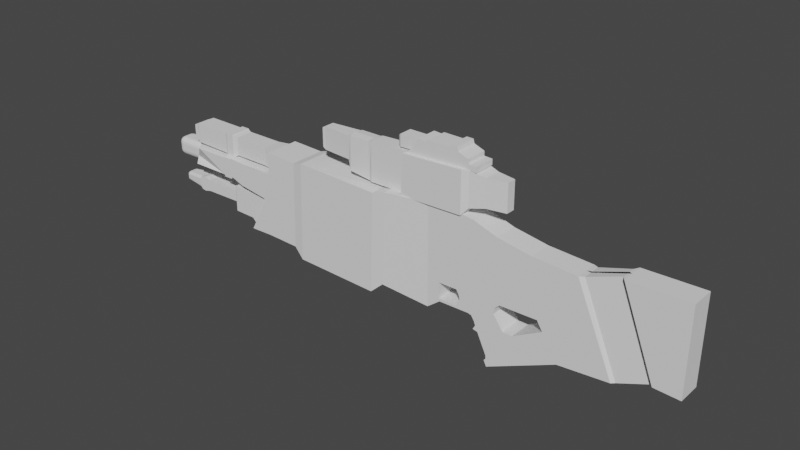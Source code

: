 # Source: Standard.blend  (saved by Blender 2.82.7; exported with 4.5.12 LTS)
import bpy
from mathutils import Matrix  # noqa: F401  (used for matrix-valued properties, if any)

bpy.ops.wm.read_factory_settings(use_empty=True)
scene = bpy.context.scene
scene.name = 'Scene'

# ---- collections
col_collection = bpy.data.collections.new('Collection'); scene.collection.children.link(col_collection)
col_refe = bpy.data.collections.new('Refe'); scene.collection.children.link(col_refe)

# ---- world
world_world = bpy.data.worlds.new('World'); scene.world = world_world
world_world.use_nodes = True; world_world.node_tree.nodes.clear()
_N = world_world.node_tree.nodes; _L = world_world.node_tree.links
n0 = _N.new('ShaderNodeOutputWorld'); n0.name = 'World Output'; n0.location = (300, 300)
n1 = _N.new('ShaderNodeBackground'); n1.name = 'Background'; n1.location = (10, 300)
n1.inputs[0].default_value = (0.05088, 0.05088, 0.05088, 1.0)
_L.new(n1.outputs[0], n0.inputs[0])
n0.is_active_output = True
world_world.color = (0.05088, 0.05088, 0.05088)
world_world.use_sun_shadow = False
world_world.sun_shadow_jitter_overblur = 0.0

# ---- meshes
me_vert_001 = bpy.data.meshes.new('Vert.001')
me_vert_001.from_pydata([(-0.685, 1.454, -0.001701), (-0.685, 1.611, -0.001701), (-0.6591, 1.437, -0.001701), (-0.6591, 1.627, -0.001701), (-0.4052, 1.437, 0.0002478), (-0.4052, 1.627, -0.001701), (-0.396, 1.384, 0.009081), (-0.3956, 1.639, 0.0002478), (-0.2158, 1.34, 0.005267), (-0.2089, 1.639, 0.0002478), (-0.1832, 1.32, 0.0002478), (-0.1832, 1.641, 0.0002478), (0.1389, 1.324, 0.0002478), (0.1451, 1.656, 0.0002478), (0.6649, 1.335, 0.0002478), (0.6634, 1.678, 0.0002478), (0.7161, 1.397, 0.0002478), (0.995, 1.651, 0.0002478), (0.841, 1.651, 0.0002478), (0.842, 1.424, 0.0002478), (0.7149, 1.678, 0.0002478), (0.996, 1.424, 0.0002478), (0.1855, 1.673, 0.0002478), (0.08129, 1.668, 0.0002478), (0.08129, 1.766, 0.0002478), (0.05796, 1.684, 0.0002478), (0.2555, 1.766, 0.0002478), (0.05796, 1.75, 0.0002478), (0.2664, 1.791, 0.0002478), (0.338, 1.786, 0.0002478), (0.3535, 1.802, 0.0002478), (0.5356, 1.8, 0.0002478), (0.548, 1.822, 0.0002478), (0.6056, 1.822, 0.0002478), (0.6149, 1.789, 0.0002478), (0.7005, 1.757, 0.0002478), (0.7005, 1.721, 0.0002478), (0.7689, 1.718, 0.0002478), (0.7689, 1.673, 0.0002478), (0.1389, 1.324, 0.07624), (0.1451, 1.656, 0.07624), (0.6649, 1.335, 0.07624), (0.6634, 1.678, 0.07624), (0.7161, 1.397, 0.06172), (0.7149, 1.678, 0.06172), (-0.1832, 1.32, 0.04437), (-0.1832, 1.641, 0.04437), (0.1389, 1.324, 0.04437), (0.1451, 1.656, 0.04437), (0.841, 1.651, 0.04437), (0.842, 1.424, 0.04437), (0.995, 1.651, 0.025), (0.996, 1.424, 0.025), (-0.4052, 1.437, 0.04309), (-0.4052, 1.627, 0.04309), (-0.3771, 1.359, 0.05152), (-0.3837, 1.633, 0.0445), (-0.2118, 1.321, 0.03635), (-0.2125, 1.633, 0.0445), (-0.6591, 1.437, 0.02772), (-0.6591, 1.627, 0.02772), (-0.685, 1.454, 0.02772), (-0.685, 1.611, 0.02772), (0.1451, 1.656, 0.06013), (0.6634, 1.678, 0.06013), (0.7149, 1.678, 0.06013), (0.1855, 1.673, 0.06013), (0.2555, 1.766, 0.06013), (0.2664, 1.791, 0.06013), (0.338, 1.786, 0.06013), (0.3535, 1.802, 0.06013), (0.5356, 1.8, 0.06013), (0.548, 1.822, 0.06013), (0.6056, 1.822, 0.06013), (0.6149, 1.789, 0.06013), (0.7005, 1.757, 0.06013), (0.7005, 1.721, 0.06013), (0.7689, 1.718, 0.06013), (0.7689, 1.673, 0.06013), (0.1855, 1.673, 0.03623), (0.08129, 1.668, 0.03623), (0.08129, 1.766, 0.03623), (0.2555, 1.766, 0.03623), (0.05796, 1.684, 0.02601), (0.05796, 1.75, 0.02601), (-0.01579, 0.553, 0.0), (0.006432, 1.321, 0.0), (0.4872, 0.5753, 0.0), (0.6271, 1.344, 0.0), (0.7447, 0.5781, 0.0), (0.7686, 1.327, 0.0), (0.9197, 0.1953, 0.0), (0.968, 1.261, 0.0), (1.91, 0.4968, 0.0), (1.608, 1.194, 0.0), (2.412, 0.5868, 0.0), (2.415, 1.297, 0.0), (0.3721, 1.338, 0.0), (0.3785, 0.4916, 0.0), (1.25, 1.214, 0.0), (1.493, 0.4623, 0.0), (1.932, 1.289, 0.0), (2.203, 0.598, 0.0), (-0.12, 0.4584, 0.0), (-0.09583, 1.293, 0.0), (-0.8394, 0.481, 0.0), (-0.8152, 1.316, 0.0), (-0.9249, 0.5626, 0.0), (-0.9038, 1.292, 0.0), (-1.202, 0.5723, 0.0), (-1.181, 1.302, 0.0), (-1.263, 1.108, 0.0), (-1.187, 1.119, 0.0), (-1.407, 0.5675, 0.0), (-1.291, 1.293, 0.0), (-1.296, 1.134, 0.0), (-1.611, 1.293, 0.0), (-1.615, 1.134, 0.0), (-1.256, 0.8684, 0.0), (-1.259, 0.8438, 0.0), (-1.536, 1.106, 0.0), (-1.531, 0.909, 0.0), (-1.645, 1.114, 0.0), (-1.643, 0.9517, 0.0), (-1.724, 1.308, 0.0), (-1.653, 1.308, 0.0), (-1.465, 0.6256, 0.0), (-1.462, 0.8438, 0.0), (-1.652, 0.6303, 0.0), (-1.649, 0.8584, 0.0), (-1.68, 0.7, 0.0), (-1.679, 0.7888, 0.0), (-2.012, 0.7, 0.0), (-2.011, 0.7888, 0.0), (-2.067, 0.6864, 0.0), (-2.066, 0.8023, 0.0), (-2.119, 0.6964, 0.0), (-2.118, 0.7924, 0.0), (-1.643, 1.302, 0.0), (-1.654, 0.9332, 0.0), (-1.656, 1.107, 0.0), (1.011, 0.7433, 0.0), (1.32, 0.7478, 0.0), (1.367, 0.6716, 0.0), (1.127, 0.5394, 0.0), (1.045, 0.5394, 0.0), (0.9639, 0.6559, 0.0), (0.9706, 0.7074, 0.0), (0.8971, 0.2424, 0.0), (0.7908, 0.4632, 0.0), (0.773, 0.5703, 0.0), (0.7981, 0.5327, 0.0), (0.8115, 0.4991, 0.0), (0.8317, 0.4543, 0.0), (0.9115, 0.2851, 0.0), (0.9124, 0.2599, 0.0), (0.4911, 0.5969, 0.0), (0.5155, 0.7309, 0.0), (0.6364, 0.7319, 0.0), (0.6558, 0.7006, 0.0), (0.6664, 0.6637, 0.0), (0.6333, 0.5975, 0.0), (0.4801, 0.7306, 0.0), (0.4807, 0.5968, 0.0), (-1.725, 0.9332, 0.0), (-1.727, 1.107, 0.0), (-1.74, 1.295, 0.0), (-1.74, 0.9508, 0.0), (-1.738, 1.101, 0.0), (-2.076, 1.296, 0.0), (-2.122, 0.9508, 8.502e-10), (-2.081, 1.101, -8.357e-10), (-2.091, 1.276, 0.0), (-2.09, 1.149, 0.0), (-2.123, 1.275, 0.0), (-2.122, 1.147, 0.0), (-2.075, 1.132, 0.0), (-2.084, 1.15, 0.0), (-1.739, 1.123, 0.0), (-1.783, 1.126, 0.0), (0.5155, 0.7309, 0.06498), (0.6271, 1.344, 0.06498), (0.3721, 1.338, 0.06498), (0.7447, 0.5781, 0.06498), (0.7686, 1.327, 0.06498), (0.4872, 0.5753, 0.06498), (0.9197, 0.1953, 0.06498), (0.968, 1.261, 0.06498), (1.91, 0.4968, 0.06498), (1.608, 1.194, 0.06498), (1.25, 1.214, 0.06498), (1.493, 0.4623, 0.06498), (2.412, 0.5868, 0.06498), (2.415, 1.297, 0.06498), (1.932, 1.289, 0.06498), (0.3785, 0.4916, 0.06498), (2.203, 0.598, 0.06498), (1.011, 0.7433, 0.06498), (1.32, 0.7478, 0.06498), (1.367, 0.6716, 0.06498), (1.127, 0.5394, 0.06498), (1.045, 0.5394, 0.06498), (0.9639, 0.6559, 0.06498), (0.9706, 0.7074, 0.06498), (0.8971, 0.2424, 0.06498), (0.773, 0.5703, 0.06498), (0.7981, 0.5327, 0.06498), (0.8115, 0.4991, 0.06498), (0.7908, 0.4632, 0.06498), (0.8317, 0.4543, 0.06498), (0.9115, 0.2851, 0.06498), (0.9124, 0.2599, 0.06498), (0.4911, 0.5969, 0.06498), (0.6364, 0.7319, 0.06498), (0.6558, 0.7006, 0.06498), (0.6664, 0.6637, 0.06498), (0.6333, 0.5975, 0.06498), (0.4801, 0.7306, 0.06498), (0.4807, 0.5968, 0.06498), (-0.01579, 0.553, 0.09748), (0.006432, 1.321, 0.09748), (-0.12, 0.4584, 0.1049), (-0.09583, 1.293, 0.1049), (-0.8394, 0.481, 0.1049), (-0.8152, 1.316, 0.1049), (-0.9249, 0.5626, 0.09748), (-0.9038, 1.292, 0.09748), (-1.187, 1.119, 0.09748), (-1.181, 1.302, 0.09748), (-1.202, 0.5723, 0.09748), (-1.256, 0.8684, 0.09748), (-1.263, 1.108, 0.09748), (-1.407, 0.5675, 0.09748), (-1.259, 0.8438, 0.09748), (-1.187, 1.119, 0.05437), (-1.181, 1.302, 0.05437), (-1.296, 1.134, 0.0482), (-1.291, 1.293, 0.0482), (-1.615, 1.134, 0.0482), (-1.611, 1.293, 0.0482), (-1.727, 1.107, 0.05699), (-1.724, 1.308, 0.05699), (-1.653, 1.308, 0.05699), (-1.643, 1.302, 0.05437), (-1.645, 1.114, 0.05437), (-1.656, 1.107, 0.05699), (-1.739, 1.123, 0.05437), (-1.74, 1.295, 0.05437), (-1.738, 1.101, 0.05437), (-2.075, 1.132, 0.05437), (-2.076, 1.296, 0.05437), (-2.09, 1.149, 0.05015), (-2.091, 1.276, 0.05015), (-2.084, 1.15, 0.05437), (-2.122, 1.147, 0.05015), (-2.123, 1.275, 0.05015), (-1.783, 1.126, 0.05437), (-1.256, 0.8684, 0.08516), (-1.263, 1.108, 0.08516), (-1.531, 0.909, 0.08516), (-1.536, 1.106, 0.08516), (-1.643, 0.9517, 0.08516), (-1.645, 1.114, 0.08516), (-1.654, 0.9332, 0.08516), (-1.656, 1.107, 0.08516), (-1.725, 0.9332, 0.08516), (-1.727, 1.107, 0.08516), (-1.74, 0.9508, 0.08516), (-1.738, 1.101, 0.08516), (-1.407, 0.5675, 0.06206), (-1.259, 0.8438, 0.06206), (-1.465, 0.6256, 0.06206), (-1.462, 0.8438, 0.06206), (-1.652, 0.6303, 0.06206), (-1.649, 0.8584, 0.06206), (-1.68, 0.7, 0.04682), (-1.679, 0.7888, 0.04682), (-2.007, 0.6952, 0.04682), (-2.005, 0.7935, 0.04682), (-2.068, 0.6802, 0.04682), (-2.066, 0.8085, 0.04682), (2.189, 0.5934, -0.005261), (1.938, 0.5005, 0.006658), (1.646, 1.196, 0.006658), (1.907, 1.286, 0.009286), (2.189, 0.5934, 0.04087), (1.938, 0.5005, 0.05279), (1.646, 1.196, 0.05279), (1.907, 1.286, 0.04087), (-1.765, 0.9958, 3.455e-10), (-2.306, 0.9477, 8.847e-10), (-2.352, 0.9771, 5.546e-10), (-2.341, 0.9614, 7.305e-10), (-2.325, 0.9511, 8.464e-10), (-2.308, 1.105, -8.836e-10), (-1.766, 1.057, -3.455e-10), (-2.327, 1.102, -8.458e-10), (-2.342, 1.092, -7.303e-10), (-2.353, 1.076, -5.546e-10), (-2.122, 0.9508, 0.02194), (-2.108, 0.9999, 0.05153), (-2.073, 0.9508, 0.08516), (-2.121, 0.9545, 0.03327), (-2.118, 0.9651, 0.04287), (-2.113, 0.9811, 0.04928), (-2.094, 1.052, 0.05153), (-2.081, 1.101, 0.02194), (-2.032, 1.101, 0.08516), (-2.089, 1.071, 0.04928), (-2.085, 1.087, 0.04287), (-2.082, 1.097, 0.03327), (-2.306, 0.9477, 0.02194), (-1.765, 0.9958, 0.02194), (-2.307, 0.9966, 0.05153), (-2.325, 0.9511, 0.02194), (-2.341, 0.9614, 0.02194), (-2.306, 0.9514, 0.03327), (-2.325, 0.9556, 0.03355), (-2.338, 0.9639, 0.03296), (-2.335, 0.9679, 0.03903), (-2.352, 0.9958, 0.03327), (-2.341, 0.996, 0.04287), (-2.352, 0.9771, 0.02194), (-2.347, 0.9767, 0.03355), (-2.339, 0.9778, 0.04136), (-2.306, 0.9779, 0.04928), (-2.306, 0.962, 0.04287), (-2.325, 0.9963, 0.04928), (-2.326, 0.9771, 0.04656), (-2.324, 0.9642, 0.04136), (-2.308, 1.105, 0.02194), (-2.307, 1.056, 0.05153), (-1.766, 1.057, 0.02194), (-2.308, 1.102, 0.03327), (-2.308, 1.091, 0.04287), (-2.327, 1.102, 0.02194), (-2.327, 1.097, 0.03355), (-2.326, 1.089, 0.04136), (-2.336, 1.085, 0.03903), (-2.326, 1.057, 0.04928), (-2.342, 1.057, 0.04287), (-2.308, 1.075, 0.04928), (-2.327, 1.076, 0.04656), (-2.34, 1.075, 0.04136), (-2.353, 1.076, 0.02194), (-2.342, 1.092, 0.02194), (-2.353, 1.057, 0.03327), (-2.348, 1.076, 0.03355), (-2.34, 1.089, 0.03296), (-2.294, 0.7055, 0.0), (-1.781, 0.7286, 0.0), (-2.302, 0.7076, 0.0), (-2.309, 0.7128, 0.0), (-2.314, 0.7201, 0.0), (-1.78, 0.7601, 0.0), (-2.292, 0.7832, 0.0), (-2.313, 0.7686, 0.0), (-2.308, 0.776, 0.0), (-2.301, 0.7811, 0.0), (-2.124, 0.7132, 0.04682), (-2.122, 0.6936, 0.02517), (-2.103, 0.6871, 0.04682), (-2.124, 0.705, 0.04517), (-2.124, 0.6984, 0.04048), (-2.123, 0.6944, 0.03346), (-2.121, 0.7951, 0.02517), (-2.123, 0.7755, 0.04682), (-2.102, 0.8016, 0.04682), (-2.122, 0.7944, 0.03345), (-2.122, 0.7904, 0.04048), (-2.123, 0.7837, 0.04517), (-1.781, 0.7286, 0.01317), (-2.294, 0.7049, 0.01447), (-2.293, 0.7269, 0.03642), (-2.314, 0.7201, 0.01326), (-2.309, 0.7126, 0.01354), (-1.779, 0.7285, 0.02166), (-2.312, 0.7197, 0.02198), (-2.308, 0.7136, 0.02177), (-2.306, 0.7152, 0.02637), (-2.294, 0.7066, 0.02286), (-2.294, 0.7114, 0.02998), (-2.302, 0.7073, 0.01396), (-2.302, 0.7093, 0.02256), (-2.302, 0.7131, 0.02837), (-2.302, 0.7275, 0.03424), (-2.309, 0.7281, 0.02906), (-2.294, 0.7185, 0.03474), (-2.302, 0.7189, 0.03221), (-2.308, 0.7198, 0.02801), (-1.78, 0.7601, 0.01317), (-2.293, 0.7618, 0.03642), (-2.293, 0.7838, 0.01447), (-1.779, 0.7603, 0.02166), (-2.308, 0.7606, 0.02906), (-2.313, 0.7687, 0.01326), (-2.311, 0.769, 0.02198), (-2.307, 0.7689, 0.02801), (-2.305, 0.7735, 0.02638), (-2.293, 0.7702, 0.03474), (-2.293, 0.7773, 0.02998), (-2.301, 0.7612, 0.03425), (-2.301, 0.7698, 0.03221), (-2.301, 0.7756, 0.02838), (-2.301, 0.7815, 0.01396), (-2.308, 0.7762, 0.01354), (-2.293, 0.7821, 0.02286), (-2.301, 0.7794, 0.02256), (-2.307, 0.7751, 0.02177)], [], [(2, 59, 61, 0), (2, 59, 60, 3), (5, 54, 56, 7), (8, 57, 55, 6), (9, 58, 46, 11), (11, 46, 48, 13), (14, 41, 39, 12), (18, 19, 50, 49), (18, 49, 51, 17), (16, 43, 41, 14), (20, 65, 64, 15), (23, 80, 83, 25), (26, 82, 79, 22), (39, 41, 42, 40), (41, 43, 44, 42), (20, 16, 43, 44), (13, 40, 42, 15), (15, 42, 44, 20), (12, 39, 40, 13), (45, 47, 48, 46), (43, 50, 49, 44), (20, 44, 49, 18), (10, 45, 46, 11), (19, 50, 43, 16), (12, 47, 45, 10), (13, 48, 47, 12), (50, 52, 51, 49), (21, 52, 50, 19), (17, 51, 52, 21), (53, 55, 56, 54), (55, 57, 58, 56), (57, 45, 46, 58), (10, 45, 57, 8), (4, 5, 54, 53), (7, 56, 58, 9), (6, 55, 53, 4), (59, 53, 54, 60), (4, 53, 59, 2), (3, 60, 54, 5), (61, 59, 60, 62), (1, 62, 60, 3), (0, 61, 62, 1), (65, 78, 77, 76, 75, 74, 73, 72, 71, 70, 69, 68, 67, 66, 63, 64), (30, 70, 71, 31), (15, 64, 63, 13), (38, 78, 65, 20), (31, 71, 72, 32), (22, 66, 67, 26), (32, 72, 73, 33), (33, 73, 74, 34), (13, 63, 66, 22), (34, 74, 75, 35), (26, 67, 68, 28), (35, 75, 76, 36), (28, 68, 69, 29), (36, 76, 77, 37), (29, 69, 70, 30), (37, 77, 78, 38), (79, 82, 81, 80), (22, 79, 80, 23), (24, 81, 82, 26), (23, 80, 81, 24), (81, 84, 83, 80), (25, 83, 84, 27), (27, 84, 81, 24), (153, 209, 208, 149), (101, 194, 193, 96), (142, 198, 197, 141), (149, 208, 207, 152), (111, 231, 227, 112), (162, 217, 218, 163), (282, 286, 188, 93), (106, 224, 222, 104), (118, 230, 231, 111), (103, 221, 223, 105), (110, 228, 226, 108), (140, 245, 240, 165), (179, 256, 249, 176), (139, 263, 265, 164), (121, 259, 261, 123), (294, 330, 306, 171), (136, 360, 372, 349), (130, 275, 277, 132), (127, 272, 270, 119), (366, 391, 373, 359), (113, 269, 271, 126), (131, 276, 274, 129), (168, 248, 246, 178), (166, 247, 241, 124), (96, 193, 192, 95), (152, 207, 206, 151), (111, 258, 257, 118), (116, 239, 237, 114), (168, 268, 266, 165), (174, 255, 252, 172), (170, 299, 311, 290), (165, 240, 248, 168), (164, 265, 267, 167), (115, 236, 238, 117), (173, 251, 254, 175), (195, 185, 212, 218, 217, 180, 181, 182), (185, 183, 184, 181, 180, 213, 214, 215, 216, 212), (191, 188, 189, 190), (196, 192, 193, 194), (186, 191, 199, 200, 201, 202), (191, 190, 187, 186, 202, 203, 197, 198, 199), (208, 209, 210, 211, 204, 186, 187, 184, 183, 205, 206, 207), (143, 199, 198, 142), (154, 210, 209, 153), (144, 200, 199, 143), (97, 182, 181, 88), (155, 211, 210, 154), (145, 201, 200, 144), (87, 185, 195, 98), (148, 204, 211, 155), (146, 202, 201, 145), (98, 195, 182, 97), (147, 203, 202, 146), (92, 187, 190, 99), (88, 181, 184, 90), (158, 213, 180, 157), (141, 197, 203, 147), (93, 188, 191, 100), (89, 183, 185, 87), (159, 214, 213, 158), (160, 215, 214, 159), (90, 184, 187, 92), (161, 216, 215, 160), (91, 186, 204, 148), (95, 192, 196, 102), (94, 189, 188, 93), (156, 212, 216, 161), (150, 205, 183, 89), (102, 101, 194, 196), (99, 190, 189, 94), (157, 180, 217, 162), (151, 206, 205, 150), (100, 191, 186, 91), (163, 218, 212, 156), (285, 196, 194, 288), (284, 288, 194, 101), (219, 195, 182, 220), (220, 222, 221, 219), (222, 224, 223, 221), (224, 226, 225, 223), (226, 228, 227, 231, 230, 233, 232, 229, 225), (86, 220, 182, 97), (119, 233, 230, 118), (109, 229, 232, 113), (105, 223, 225, 107), (113, 232, 233, 119), (108, 226, 224, 106), (85, 219, 221, 103), (98, 195, 219, 85), (112, 227, 228, 110), (104, 222, 220, 86), (107, 225, 229, 109), (235, 237, 236, 234), (237, 239, 238, 236), (239, 243, 244, 238), (243, 242, 245, 244), (242, 241, 240, 245), (241, 247, 246, 248, 240), (247, 250, 249, 256, 246), (250, 252, 251, 253, 249), (252, 255, 254, 251), (178, 246, 256, 179), (124, 241, 242, 125), (177, 253, 251, 173), (125, 242, 243, 138), (176, 249, 253, 177), (112, 234, 236, 115), (138, 243, 239, 116), (172, 252, 250, 169), (110, 235, 234, 112), (114, 237, 235, 110), (122, 244, 245, 140), (175, 254, 255, 174), (117, 238, 244, 122), (169, 250, 247, 166), (258, 260, 259, 257), (260, 262, 261, 259), (262, 264, 263, 261), (264, 266, 265, 263), (266, 268, 267, 265), (167, 267, 301, 299, 170), (268, 307, 305, 300, 301, 267), (305, 331, 313, 300), (122, 262, 260, 120), (165, 266, 264, 140), (171, 306, 307, 268, 168), (123, 261, 263, 139), (118, 257, 259, 121), (140, 264, 262, 122), (120, 260, 258, 111), (270, 272, 271, 269), (272, 274, 273, 271), (274, 276, 275, 273), (276, 278, 277, 275), (278, 280, 279, 277), (137, 365, 367, 280, 135), (280, 367, 366, 359, 361, 279), (133, 278, 276, 131), (126, 271, 273, 128), (355, 392, 365, 137), (119, 270, 269, 113), (129, 274, 272, 127), (134, 279, 361, 360, 136), (132, 277, 279, 134), (135, 280, 278, 133), (128, 273, 275, 130), (94, 189, 287, 283), (283, 287, 288, 284), (188, 286, 287, 189), (286, 285, 288, 287), (102, 196, 285, 281), (281, 285, 286, 282), (299, 301, 302), (302, 301, 303), (303, 301, 304), (304, 301, 300), (305, 307, 308), (308, 307, 309), (309, 307, 310), (310, 307, 306), (311, 316, 317, 314), (314, 317, 318, 315), (316, 326, 329, 317), (317, 329, 319, 318), (312, 322, 323, 320), (320, 323, 324, 321), (322, 315, 318, 323), (323, 318, 319, 324), (313, 327, 328, 325), (325, 328, 329, 326), (327, 321, 324, 328), (328, 324, 319, 329), (330, 335, 336, 333), (333, 336, 337, 334), (335, 345, 348, 336), (336, 348, 338, 337), (331, 341, 342, 339), (339, 342, 343, 340), (341, 334, 337, 342), (342, 337, 338, 343), (332, 346, 347, 344), (344, 347, 348, 345), (346, 340, 343, 347), (347, 343, 338, 348), (311, 314, 293, 290), (314, 315, 292, 293), (315, 322, 291, 292), (322, 312, 289, 291), (294, 296, 335, 330), (296, 297, 345, 335), (297, 298, 344, 345), (298, 295, 332, 344), (312, 320, 346, 332), (320, 321, 340, 346), (321, 327, 339, 340), (327, 313, 331, 339), (299, 302, 316, 311), (302, 303, 326, 316), (303, 304, 325, 326), (304, 300, 313, 325), (330, 333, 310, 306), (333, 334, 309, 310), (334, 341, 308, 309), (341, 331, 305, 308), (289, 312, 332, 295), (359, 362, 361), (362, 363, 361), (363, 364, 361), (364, 360, 361), (365, 368, 367), (368, 369, 367), (369, 370, 367), (370, 366, 367), (371, 374, 377, 376), (374, 375, 378, 377), (376, 377, 389, 386), (377, 378, 379, 389), (372, 380, 383, 382), (380, 381, 384, 383), (382, 383, 378, 375), (383, 384, 379, 378), (373, 385, 388, 387), (385, 386, 389, 388), (387, 388, 384, 381), (388, 389, 379, 384), (390, 393, 396, 395), (393, 394, 397, 396), (395, 396, 408, 405), (396, 397, 398, 408), (391, 399, 402, 401), (399, 400, 403, 402), (401, 402, 397, 394), (402, 403, 398, 397), (392, 404, 407, 406), (404, 405, 408, 407), (406, 407, 403, 400), (407, 408, 398, 403), (373, 391, 401, 385), (385, 401, 394, 386), (386, 394, 393, 376), (376, 393, 390, 371), (359, 373, 387, 362), (362, 387, 381, 363), (363, 381, 380, 364), (364, 380, 372, 360), (391, 366, 370, 399), (399, 370, 369, 400), (400, 369, 368, 406), (406, 368, 365, 392), (354, 390, 395, 356), (356, 395, 405, 357), (357, 405, 404, 358), (358, 404, 392, 355), (371, 350, 353, 374), (374, 353, 352, 375), (375, 352, 351, 382), (382, 351, 349, 372), (350, 371, 390, 354)])
me_vert_001.use_remesh_fix_poles = True
me_vert_001.use_remesh_preserve_attributes = False
me_vert_001.use_mirror_vertex_groups = False
me_vert_001.update()

# ---- objects
ob_gun = bpy.data.objects.new('Gun', me_vert_001)
ob_frontimg = bpy.data.objects.new('FrontImg', None)
ob_backimg = bpy.data.objects.new('BackImg', None)

# ---- transforms, parenting, visibility, modifiers, constraints
ob_gun.location = (0.0, 0.0, 0.0)
ob_gun.rotation_euler = (1.571, -0.0, 0.0)
ob_gun.scale = (1.0, 1.0, 1.539)
ob_gun.lineart.crease_threshold = 0.0
_m = ob_gun.modifiers.new('Mirror', 'MIRROR')
_m.use_axis = (False, False, True)
ob_frontimg.location = (0.0, 0.0, 0.0)
ob_frontimg.empty_display_type = 'IMAGE'
ob_frontimg.empty_display_size = 5.0
ob_frontimg.use_empty_image_alpha = True
ob_frontimg.color = (1.0, 1.0, 1.0, 0.4532)
ob_frontimg.lineart.crease_threshold = 0.0
ob_backimg.location = (0.0, 0.0, 0.0)
ob_backimg.empty_display_type = 'IMAGE'
ob_backimg.empty_display_size = 5.0
ob_backimg.empty_image_offset = (-0.5, -0.562)
ob_backimg.use_empty_image_alpha = True
ob_backimg.color = (1.0, 1.0, 1.0, 0.5)
ob_backimg.lineart.crease_threshold = 0.0

# ---- collection membership
col_collection.objects.link(ob_gun)
col_refe.objects.link(ob_frontimg)
col_refe.objects.link(ob_backimg)

# ---- scene / render settings (as saved in the file)
scene.frame_start = 1; scene.frame_end = 250; scene.frame_set(1)
scene.render.engine = 'BLENDER_EEVEE_NEXT'
scene.cycles.use_denoising = False
scene.cycles.samples = 128
scene.cycles.sampling_pattern = 'TABULATED_SOBOL'
scene.cycles.use_adaptive_sampling = False
scene.cycles.use_light_tree = False
scene.view_settings.view_transform = 'Filmic'
bpy.context.view_layer.update()

# ---- added for rendering (the .blend has no active camera and no usable light): camera, sun
cam_auto = bpy.data.cameras.new('AutoCamera')
cam_auto.lens = 50.0
cam_auto.sensor_width = 36.0
cam_auto.clip_end = 1000.0
ob_auto_camera = bpy.data.objects.new('AutoCamera', cam_auto)
scene.collection.objects.link(ob_auto_camera)
ob_auto_camera.location = (4.70178, -5.6047, 4.74513)
ob_auto_camera.rotation_euler = (1.09748, -7.21219e-08, 0.694738)
scene.camera = ob_auto_camera
light_auto_sun = bpy.data.lights.new('AutoSun', 'SUN')
light_auto_sun.energy = 3.0
light_auto_sun.angle = 0.0523599
ob_auto_sun = bpy.data.objects.new('AutoSun', light_auto_sun)
scene.collection.objects.link(ob_auto_sun)
ob_auto_sun.rotation_euler = (0.872665, 0.174533, 0.523599)
bpy.context.view_layer.update()
